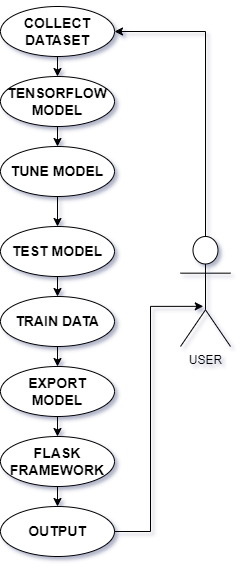

The diagram above was exported from draw.io. Its source (the exported page's mxGraphModel, read from the mxfile embedded in the PNG):
<mxGraphModel dx="1167" dy="619" grid="1" gridSize="10" guides="1" tooltips="1" connect="1" arrows="1" fold="1" page="1" pageScale="1" pageWidth="900" pageHeight="1600" math="0" shadow="0">
  <root>
    <mxCell id="0" />
    <mxCell id="1" parent="0" />
    <mxCell id="Wj2i-NYVh8hTyp4N0jPk-15" style="edgeStyle=orthogonalEdgeStyle;rounded=0;orthogonalLoop=1;jettySize=auto;html=1;exitX=0.5;exitY=1;exitDx=0;exitDy=0;entryX=0.5;entryY=0;entryDx=0;entryDy=0;" edge="1" parent="1" source="Wj2i-NYVh8hTyp4N0jPk-1" target="Wj2i-NYVh8hTyp4N0jPk-8">
      <mxGeometry relative="1" as="geometry" />
    </mxCell>
    <mxCell id="Wj2i-NYVh8hTyp4N0jPk-1" value="&lt;h3&gt;FLASK FRAMEWORK&lt;/h3&gt;" style="ellipse;whiteSpace=wrap;html=1;" vertex="1" parent="1">
      <mxGeometry x="400" y="460" width="114" height="50" as="geometry" />
    </mxCell>
    <mxCell id="Wj2i-NYVh8hTyp4N0jPk-14" style="edgeStyle=orthogonalEdgeStyle;rounded=0;orthogonalLoop=1;jettySize=auto;html=1;exitX=0.5;exitY=1;exitDx=0;exitDy=0;entryX=0.5;entryY=0;entryDx=0;entryDy=0;" edge="1" parent="1" source="Wj2i-NYVh8hTyp4N0jPk-2" target="Wj2i-NYVh8hTyp4N0jPk-1">
      <mxGeometry relative="1" as="geometry" />
    </mxCell>
    <mxCell id="Wj2i-NYVh8hTyp4N0jPk-2" value="&lt;h3&gt;EXPORT MODEL&lt;/h3&gt;" style="ellipse;whiteSpace=wrap;html=1;" vertex="1" parent="1">
      <mxGeometry x="400" y="390" width="114" height="50" as="geometry" />
    </mxCell>
    <mxCell id="Wj2i-NYVh8hTyp4N0jPk-12" style="edgeStyle=orthogonalEdgeStyle;rounded=0;orthogonalLoop=1;jettySize=auto;html=1;exitX=0.5;exitY=1;exitDx=0;exitDy=0;entryX=0.5;entryY=0;entryDx=0;entryDy=0;" edge="1" parent="1" source="Wj2i-NYVh8hTyp4N0jPk-3" target="Wj2i-NYVh8hTyp4N0jPk-5">
      <mxGeometry relative="1" as="geometry" />
    </mxCell>
    <mxCell id="Wj2i-NYVh8hTyp4N0jPk-3" value="&lt;h3&gt;TEST MODEL&lt;/h3&gt;" style="ellipse;whiteSpace=wrap;html=1;" vertex="1" parent="1">
      <mxGeometry x="400" y="250" width="114" height="50" as="geometry" />
    </mxCell>
    <mxCell id="Wj2i-NYVh8hTyp4N0jPk-11" style="edgeStyle=orthogonalEdgeStyle;rounded=0;orthogonalLoop=1;jettySize=auto;html=1;exitX=0.5;exitY=1;exitDx=0;exitDy=0;entryX=0.5;entryY=0;entryDx=0;entryDy=0;" edge="1" parent="1" source="Wj2i-NYVh8hTyp4N0jPk-4" target="Wj2i-NYVh8hTyp4N0jPk-3">
      <mxGeometry relative="1" as="geometry" />
    </mxCell>
    <mxCell id="Wj2i-NYVh8hTyp4N0jPk-4" value="&lt;h3&gt;TUNE MODEL&lt;/h3&gt;" style="ellipse;whiteSpace=wrap;html=1;" vertex="1" parent="1">
      <mxGeometry x="400" y="170" width="114" height="50" as="geometry" />
    </mxCell>
    <mxCell id="Wj2i-NYVh8hTyp4N0jPk-13" style="edgeStyle=orthogonalEdgeStyle;rounded=0;orthogonalLoop=1;jettySize=auto;html=1;exitX=0.5;exitY=1;exitDx=0;exitDy=0;entryX=0.5;entryY=0;entryDx=0;entryDy=0;" edge="1" parent="1" source="Wj2i-NYVh8hTyp4N0jPk-5" target="Wj2i-NYVh8hTyp4N0jPk-2">
      <mxGeometry relative="1" as="geometry" />
    </mxCell>
    <mxCell id="Wj2i-NYVh8hTyp4N0jPk-5" value="&lt;h3&gt;TRAIN DATA&lt;/h3&gt;" style="ellipse;whiteSpace=wrap;html=1;" vertex="1" parent="1">
      <mxGeometry x="400" y="320" width="114" height="50" as="geometry" />
    </mxCell>
    <mxCell id="Wj2i-NYVh8hTyp4N0jPk-9" style="edgeStyle=orthogonalEdgeStyle;rounded=0;orthogonalLoop=1;jettySize=auto;html=1;exitX=0.5;exitY=1;exitDx=0;exitDy=0;entryX=0.5;entryY=0;entryDx=0;entryDy=0;" edge="1" parent="1" source="Wj2i-NYVh8hTyp4N0jPk-6" target="Wj2i-NYVh8hTyp4N0jPk-7">
      <mxGeometry relative="1" as="geometry" />
    </mxCell>
    <mxCell id="Wj2i-NYVh8hTyp4N0jPk-6" value="&lt;h3&gt;COLLECT DATASET&lt;/h3&gt;" style="ellipse;whiteSpace=wrap;html=1;" vertex="1" parent="1">
      <mxGeometry x="400" y="30" width="114" height="50" as="geometry" />
    </mxCell>
    <mxCell id="Wj2i-NYVh8hTyp4N0jPk-10" style="edgeStyle=orthogonalEdgeStyle;rounded=0;orthogonalLoop=1;jettySize=auto;html=1;exitX=0.5;exitY=1;exitDx=0;exitDy=0;entryX=0.5;entryY=0;entryDx=0;entryDy=0;" edge="1" parent="1" source="Wj2i-NYVh8hTyp4N0jPk-7" target="Wj2i-NYVh8hTyp4N0jPk-4">
      <mxGeometry relative="1" as="geometry" />
    </mxCell>
    <mxCell id="Wj2i-NYVh8hTyp4N0jPk-7" value="&lt;h3&gt;TENSORFLOW MODEL&lt;/h3&gt;" style="ellipse;whiteSpace=wrap;html=1;" vertex="1" parent="1">
      <mxGeometry x="400" y="100" width="114" height="50" as="geometry" />
    </mxCell>
    <mxCell id="Wj2i-NYVh8hTyp4N0jPk-8" value="&lt;h3&gt;OUTPUT&lt;/h3&gt;" style="ellipse;whiteSpace=wrap;html=1;" vertex="1" parent="1">
      <mxGeometry x="400" y="530" width="114" height="50" as="geometry" />
    </mxCell>
    <mxCell id="Wj2i-NYVh8hTyp4N0jPk-21" style="edgeStyle=orthogonalEdgeStyle;rounded=0;orthogonalLoop=1;jettySize=auto;html=1;exitX=0.5;exitY=0;exitDx=0;exitDy=0;exitPerimeter=0;entryX=1;entryY=0.5;entryDx=0;entryDy=0;" edge="1" parent="1" source="Wj2i-NYVh8hTyp4N0jPk-17" target="Wj2i-NYVh8hTyp4N0jPk-6">
      <mxGeometry relative="1" as="geometry" />
    </mxCell>
    <mxCell id="Wj2i-NYVh8hTyp4N0jPk-17" value="USER" style="shape=umlActor;verticalLabelPosition=bottom;verticalAlign=top;html=1;" vertex="1" parent="1">
      <mxGeometry x="580" y="260" width="50" height="110" as="geometry" />
    </mxCell>
    <mxCell id="Wj2i-NYVh8hTyp4N0jPk-26" style="edgeStyle=orthogonalEdgeStyle;rounded=0;orthogonalLoop=1;jettySize=auto;html=1;exitX=1;exitY=0.5;exitDx=0;exitDy=0;entryX=0.456;entryY=0.635;entryDx=0;entryDy=0;entryPerimeter=0;" edge="1" parent="1" source="Wj2i-NYVh8hTyp4N0jPk-8" target="Wj2i-NYVh8hTyp4N0jPk-17">
      <mxGeometry relative="1" as="geometry">
        <Array as="points">
          <mxPoint x="550" y="555" />
          <mxPoint x="550" y="330" />
        </Array>
      </mxGeometry>
    </mxCell>
  </root>
</mxGraphModel>